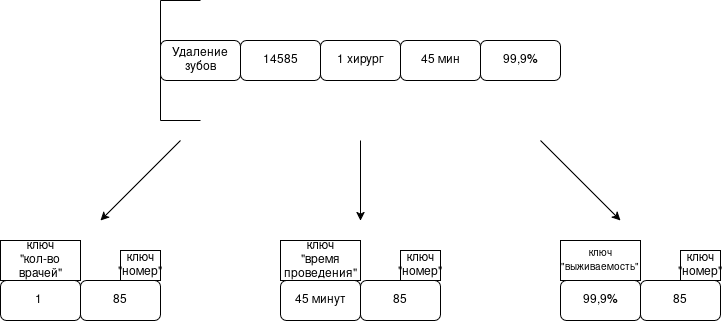

The diagram above was exported from draw.io. Its source (the exported page's mxGraphModel, read from the mxfile embedded in the PNG):
<mxGraphModel dx="865" dy="446" grid="1" gridSize="10" guides="1" tooltips="1" connect="1" arrows="1" fold="1" page="1" pageScale="1" pageWidth="827" pageHeight="1169" math="0" shadow="0">
  <root>
    <mxCell id="0" />
    <mxCell id="1" parent="0" />
    <mxCell id="TgaPn-7Oqr1ROaAnXO1d-1" edge="1" parent="1" style="endArrow=none;html=1;rounded=0;" value="">
      <mxGeometry height="50" relative="1" width="50" as="geometry">
        <mxPoint x="200" y="200" as="sourcePoint" />
        <mxPoint x="200" y="80" as="targetPoint" />
      </mxGeometry>
    </mxCell>
    <mxCell id="TgaPn-7Oqr1ROaAnXO1d-2" edge="1" parent="1" style="endArrow=none;html=1;rounded=0;" value="">
      <mxGeometry height="50" relative="1" width="50" as="geometry">
        <mxPoint x="200" y="80" as="sourcePoint" />
        <mxPoint x="240" y="80" as="targetPoint" />
      </mxGeometry>
    </mxCell>
    <mxCell id="TgaPn-7Oqr1ROaAnXO1d-3" edge="1" parent="1" style="endArrow=none;html=1;rounded=0;" value="">
      <mxGeometry height="50" relative="1" width="50" as="geometry">
        <mxPoint x="200" y="200" as="sourcePoint" />
        <mxPoint x="240" y="200" as="targetPoint" />
      </mxGeometry>
    </mxCell>
    <mxCell id="TgaPn-7Oqr1ROaAnXO1d-4" parent="1" style="rounded=1;whiteSpace=wrap;html=1;" value="Удаление зубов" vertex="1">
      <mxGeometry height="40" width="80" x="200" y="120" as="geometry" />
    </mxCell>
    <mxCell id="TgaPn-7Oqr1ROaAnXO1d-5" parent="1" style="rounded=1;whiteSpace=wrap;html=1;" value="14585" vertex="1">
      <mxGeometry height="40" width="80" x="280" y="120" as="geometry" />
    </mxCell>
    <mxCell id="TgaPn-7Oqr1ROaAnXO1d-6" parent="1" style="rounded=1;whiteSpace=wrap;html=1;" value="99,9&lt;strong class=&quot;Yjhzub&quot; data-sfc-root=&quot;c&quot; data-sfc-cb=&quot;&quot;&gt;%&lt;/strong&gt;" vertex="1">
      <mxGeometry height="40" width="80" x="520" y="120" as="geometry" />
    </mxCell>
    <mxCell id="TgaPn-7Oqr1ROaAnXO1d-7" parent="1" style="rounded=1;whiteSpace=wrap;html=1;" value="45 мин" vertex="1">
      <mxGeometry height="40" width="80" x="440" y="120" as="geometry" />
    </mxCell>
    <mxCell id="TgaPn-7Oqr1ROaAnXO1d-8" parent="1" style="rounded=1;whiteSpace=wrap;html=1;" value="1 хирург" vertex="1">
      <mxGeometry height="40" width="80" x="360" y="120" as="geometry" />
    </mxCell>
    <mxCell id="TgaPn-7Oqr1ROaAnXO1d-9" parent="1" style="rounded=1;whiteSpace=wrap;html=1;" value="1&amp;nbsp;" vertex="1">
      <mxGeometry height="40" width="80" x="40" y="360" as="geometry" />
    </mxCell>
    <mxCell id="TgaPn-7Oqr1ROaAnXO1d-10" parent="1" style="rounded=1;whiteSpace=wrap;html=1;" value="85" vertex="1">
      <mxGeometry height="40" width="80" x="120" y="360" as="geometry" />
    </mxCell>
    <mxCell id="TgaPn-7Oqr1ROaAnXO1d-11" parent="1" style="rounded=0;whiteSpace=wrap;html=1;" value="&lt;div&gt;ключ&lt;/div&gt;&lt;div&gt;&quot;номер&quot;&lt;/div&gt;" vertex="1">
      <mxGeometry height="30" width="40" x="160" y="330" as="geometry" />
    </mxCell>
    <mxCell id="TgaPn-7Oqr1ROaAnXO1d-12" parent="1" style="rounded=1;whiteSpace=wrap;html=1;" value="45 минут" vertex="1">
      <mxGeometry height="40" width="80" x="320" y="360" as="geometry" />
    </mxCell>
    <mxCell id="TgaPn-7Oqr1ROaAnXO1d-13" parent="1" style="rounded=1;whiteSpace=wrap;html=1;" value="85" vertex="1">
      <mxGeometry height="40" width="80" x="400" y="360" as="geometry" />
    </mxCell>
    <mxCell id="TgaPn-7Oqr1ROaAnXO1d-14" parent="1" style="rounded=0;whiteSpace=wrap;html=1;" value="&lt;div&gt;ключ&lt;/div&gt;&lt;div&gt;&quot;номер&quot;&lt;/div&gt;" vertex="1">
      <mxGeometry height="30" width="40" x="440" y="330" as="geometry" />
    </mxCell>
    <mxCell id="TgaPn-7Oqr1ROaAnXO1d-15" parent="1" style="rounded=1;whiteSpace=wrap;html=1;" value="99,9&lt;strong class=&quot;Yjhzub&quot; data-sfc-root=&quot;c&quot; data-sfc-cb=&quot;&quot;&gt;%&lt;/strong&gt;" vertex="1">
      <mxGeometry height="40" width="80" x="600" y="360" as="geometry" />
    </mxCell>
    <mxCell id="TgaPn-7Oqr1ROaAnXO1d-16" parent="1" style="rounded=1;whiteSpace=wrap;html=1;" value="85" vertex="1">
      <mxGeometry height="40" width="80" x="680" y="360" as="geometry" />
    </mxCell>
    <mxCell id="TgaPn-7Oqr1ROaAnXO1d-17" parent="1" style="rounded=0;whiteSpace=wrap;html=1;" value="&lt;div&gt;ключ&lt;/div&gt;&lt;div&gt;&quot;номер&quot;&lt;/div&gt;" vertex="1">
      <mxGeometry height="30" width="40" x="720" y="330" as="geometry" />
    </mxCell>
    <mxCell id="TgaPn-7Oqr1ROaAnXO1d-18" parent="1" style="rounded=0;whiteSpace=wrap;html=1;" value="&lt;div&gt;ключ&lt;/div&gt;&lt;div&gt;&quot;кол-во врачей&quot;&lt;/div&gt;" vertex="1">
      <mxGeometry height="40" width="80" x="40" y="320" as="geometry" />
    </mxCell>
    <mxCell id="TgaPn-7Oqr1ROaAnXO1d-19" parent="1" style="rounded=0;whiteSpace=wrap;html=1;" value="&lt;div&gt;ключ&lt;/div&gt;&lt;div&gt;&quot;время проведения&quot;&lt;/div&gt;" vertex="1">
      <mxGeometry height="40" width="80" x="320" y="320" as="geometry" />
    </mxCell>
    <mxCell id="TgaPn-7Oqr1ROaAnXO1d-20" parent="1" style="rounded=0;whiteSpace=wrap;html=1;" value="&lt;div&gt;&lt;font style=&quot;font-size: 10px;&quot;&gt;ключ&lt;/font&gt;&lt;/div&gt;&lt;div&gt;&lt;font style=&quot;font-size: 10px;&quot;&gt;&quot;выживаемость&quot;&lt;/font&gt;&lt;/div&gt;" vertex="1">
      <mxGeometry height="40" width="80" x="600" y="320" as="geometry" />
    </mxCell>
    <mxCell id="TgaPn-7Oqr1ROaAnXO1d-21" edge="1" parent="1" style="endArrow=classic;html=1;rounded=0;" value="">
      <mxGeometry height="50" relative="1" width="50" as="geometry">
        <mxPoint x="220" y="220" as="sourcePoint" />
        <mxPoint x="140" y="300" as="targetPoint" />
      </mxGeometry>
    </mxCell>
    <mxCell id="TgaPn-7Oqr1ROaAnXO1d-22" edge="1" parent="1" style="endArrow=classic;html=1;rounded=0;" value="">
      <mxGeometry height="50" relative="1" width="50" as="geometry">
        <mxPoint x="580" y="220" as="sourcePoint" />
        <mxPoint x="660" y="300" as="targetPoint" />
      </mxGeometry>
    </mxCell>
    <mxCell id="TgaPn-7Oqr1ROaAnXO1d-23" edge="1" parent="1" style="endArrow=classic;html=1;rounded=0;" value="">
      <mxGeometry height="50" relative="1" width="50" as="geometry">
        <mxPoint x="400" y="220" as="sourcePoint" />
        <mxPoint x="400" y="300" as="targetPoint" />
      </mxGeometry>
    </mxCell>
  </root>
</mxGraphModel>